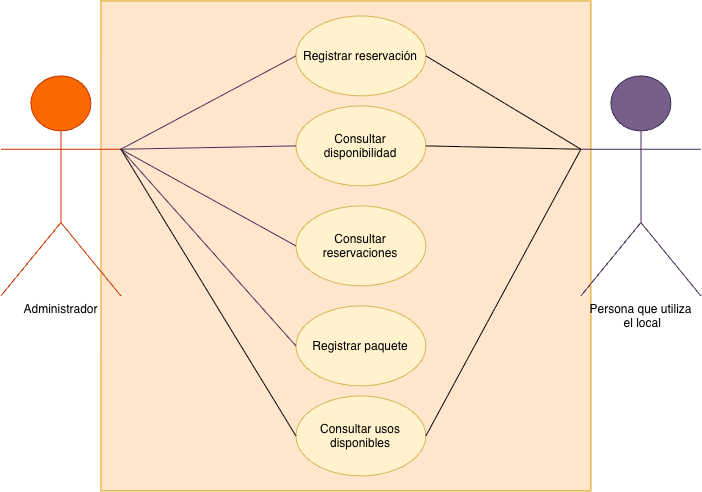

The diagram above was exported from draw.io. Its source (the exported page's mxGraphModel, read from the mxfile embedded in the PNG):
<mxGraphModel dx="2142" dy="1558" grid="1" gridSize="10" guides="1" tooltips="1" connect="1" arrows="1" fold="1" page="1" pageScale="1" pageWidth="850" pageHeight="1100" math="0" shadow="0">
  <root>
    <mxCell id="0" />
    <mxCell id="1" parent="0" />
    <mxCell id="mGkrCkivmGIEGqImjM1u-2" parent="1" style="whiteSpace=wrap;html=1;aspect=fixed;fillColor=#ffe6cc;strokeColor=#d79b00;" value="" vertex="1">
      <mxGeometry height="490" width="490" x="230" y="345" as="geometry" />
    </mxCell>
    <mxCell id="mGkrCkivmGIEGqImjM1u-3" parent="1" style="ellipse;whiteSpace=wrap;html=1;shapeInside=1;fillColor=#fff2cc;strokeColor=#d6b656;" value="Registrar reservación" vertex="1">
      <mxGeometry height="80" width="130" x="425" y="360" as="geometry" />
    </mxCell>
    <mxCell id="mGkrCkivmGIEGqImjM1u-4" parent="1" style="ellipse;whiteSpace=wrap;html=1;shapeInside=1;fillColor=#fff2cc;strokeColor=#d6b656;" value="Consultar disponibilidad" vertex="1">
      <mxGeometry height="80" width="130" x="425" y="450" as="geometry" />
    </mxCell>
    <mxCell id="mGkrCkivmGIEGqImjM1u-5" parent="1" style="ellipse;whiteSpace=wrap;html=1;shapeInside=1;fillColor=#fff2cc;strokeColor=#d6b656;" value="Consultar reservaciones" vertex="1">
      <mxGeometry height="80" width="130" x="425" y="550" as="geometry" />
    </mxCell>
    <mxCell id="mGkrCkivmGIEGqImjM1u-6" parent="1" style="ellipse;whiteSpace=wrap;html=1;shapeInside=1;fillColor=#fff2cc;strokeColor=#d6b656;" value="Registrar paquete" vertex="1">
      <mxGeometry height="80" width="130" x="425" y="650" as="geometry" />
    </mxCell>
    <mxCell id="mGkrCkivmGIEGqImjM1u-7" parent="1" style="shape=umlActor;verticalLabelPosition=bottom;verticalAlign=top;html=1;outlineConnect=0;fillColor=#fa6800;fontColor=#000000;strokeColor=#C73500;" value="Administrador" vertex="1">
      <mxGeometry height="220" width="120" x="130" y="420" as="geometry" />
    </mxCell>
    <mxCell id="mGkrCkivmGIEGqImjM1u-9" edge="1" parent="1" source="mGkrCkivmGIEGqImjM1u-7" style="endArrow=none;html=1;rounded=0;entryX=0;entryY=0.5;entryDx=0;entryDy=0;exitX=1;exitY=0.3333333333333333;exitDx=0;exitDy=0;exitPerimeter=0;fillColor=#76608a;strokeColor=#432D57;" target="mGkrCkivmGIEGqImjM1u-3" value="">
      <mxGeometry height="50" relative="1" width="50" as="geometry">
        <mxPoint x="210" y="470" as="sourcePoint" />
        <mxPoint x="260" y="420" as="targetPoint" />
      </mxGeometry>
    </mxCell>
    <mxCell id="mGkrCkivmGIEGqImjM1u-10" edge="1" parent="1" source="mGkrCkivmGIEGqImjM1u-7" style="endArrow=none;html=1;rounded=0;exitX=1;exitY=0.3333333333333333;exitDx=0;exitDy=0;exitPerimeter=0;entryX=0;entryY=0.5;entryDx=0;entryDy=0;fillColor=#76608a;strokeColor=#432D57;" target="mGkrCkivmGIEGqImjM1u-4" value="">
      <mxGeometry height="50" relative="1" width="50" as="geometry">
        <mxPoint x="210" y="470" as="sourcePoint" />
        <mxPoint x="260" y="420" as="targetPoint" />
      </mxGeometry>
    </mxCell>
    <mxCell id="mGkrCkivmGIEGqImjM1u-11" edge="1" parent="1" source="mGkrCkivmGIEGqImjM1u-7" style="endArrow=none;html=1;rounded=0;exitX=1;exitY=0.3333333333333333;exitDx=0;exitDy=0;exitPerimeter=0;entryX=0;entryY=0.5;entryDx=0;entryDy=0;fillColor=#76608a;strokeColor=#432D57;" target="mGkrCkivmGIEGqImjM1u-5" value="">
      <mxGeometry height="50" relative="1" width="50" as="geometry">
        <mxPoint x="210" y="470" as="sourcePoint" />
        <mxPoint x="260" y="420" as="targetPoint" />
      </mxGeometry>
    </mxCell>
    <mxCell id="mGkrCkivmGIEGqImjM1u-12" edge="1" parent="1" source="mGkrCkivmGIEGqImjM1u-7" style="endArrow=none;html=1;rounded=0;exitX=1;exitY=0.3333333333333333;exitDx=0;exitDy=0;exitPerimeter=0;entryX=0;entryY=0.5;entryDx=0;entryDy=0;fillColor=#76608a;strokeColor=#432D57;" target="mGkrCkivmGIEGqImjM1u-6" value="">
      <mxGeometry height="50" relative="1" width="50" as="geometry">
        <mxPoint x="210" y="470" as="sourcePoint" />
        <mxPoint x="260" y="420" as="targetPoint" />
      </mxGeometry>
    </mxCell>
    <mxCell id="mGkrCkivmGIEGqImjM1u-14" parent="1" style="shape=umlActor;verticalLabelPosition=bottom;verticalAlign=top;html=1;outlineConnect=0;fillColor=#76608a;fontColor=#000000;strokeColor=#432D57;fontSize=12;" value="Persona que utiliza&lt;div&gt;&amp;nbsp;el local&lt;/div&gt;" vertex="1">
      <mxGeometry height="220" width="120" x="710" y="420" as="geometry" />
    </mxCell>
    <mxCell id="mGkrCkivmGIEGqImjM1u-15" edge="1" parent="1" source="mGkrCkivmGIEGqImjM1u-3" style="endArrow=none;html=1;rounded=0;entryX=0;entryY=0.3333333333333333;entryDx=0;entryDy=0;entryPerimeter=0;exitX=1;exitY=0.5;exitDx=0;exitDy=0;" target="mGkrCkivmGIEGqImjM1u-14" value="">
      <mxGeometry height="50" relative="1" width="50" as="geometry">
        <mxPoint x="660" y="540" as="sourcePoint" />
        <mxPoint x="710" y="490" as="targetPoint" />
      </mxGeometry>
    </mxCell>
    <mxCell id="mGkrCkivmGIEGqImjM1u-16" edge="1" parent="1" source="mGkrCkivmGIEGqImjM1u-4" style="endArrow=none;html=1;rounded=0;entryX=0;entryY=0.3333333333333333;entryDx=0;entryDy=0;entryPerimeter=0;exitX=1;exitY=0.5;exitDx=0;exitDy=0;" target="mGkrCkivmGIEGqImjM1u-14" value="">
      <mxGeometry height="50" relative="1" width="50" as="geometry">
        <mxPoint x="630" y="555" as="sourcePoint" />
        <mxPoint x="680" y="505" as="targetPoint" />
      </mxGeometry>
    </mxCell>
    <mxCell id="mGkrCkivmGIEGqImjM1u-19" parent="1" style="ellipse;whiteSpace=wrap;html=1;shapeInside=1;fillColor=#fff2cc;strokeColor=#d6b656;" value="Consultar usos disponibles" vertex="1">
      <mxGeometry height="80" width="130" x="425" y="740" as="geometry" />
    </mxCell>
    <mxCell id="mGkrCkivmGIEGqImjM1u-20" edge="1" parent="1" source="mGkrCkivmGIEGqImjM1u-14" style="endArrow=none;html=1;rounded=0;entryX=1;entryY=0.5;entryDx=0;entryDy=0;exitX=0;exitY=0.3333333333333333;exitDx=0;exitDy=0;exitPerimeter=0;" target="mGkrCkivmGIEGqImjM1u-19" value="">
      <mxGeometry height="50" relative="1" width="50" as="geometry">
        <mxPoint x="630" y="630" as="sourcePoint" />
        <mxPoint x="680" y="580" as="targetPoint" />
      </mxGeometry>
    </mxCell>
    <mxCell id="mGkrCkivmGIEGqImjM1u-21" edge="1" parent="1" source="mGkrCkivmGIEGqImjM1u-7" style="endArrow=none;html=1;rounded=0;exitX=1;exitY=0.3333333333333333;exitDx=0;exitDy=0;exitPerimeter=0;entryX=0;entryY=0.5;entryDx=0;entryDy=0;" target="mGkrCkivmGIEGqImjM1u-19" value="">
      <mxGeometry height="50" relative="1" width="50" as="geometry">
        <mxPoint x="630" y="560" as="sourcePoint" />
        <mxPoint x="680" y="510" as="targetPoint" />
      </mxGeometry>
    </mxCell>
  </root>
</mxGraphModel>